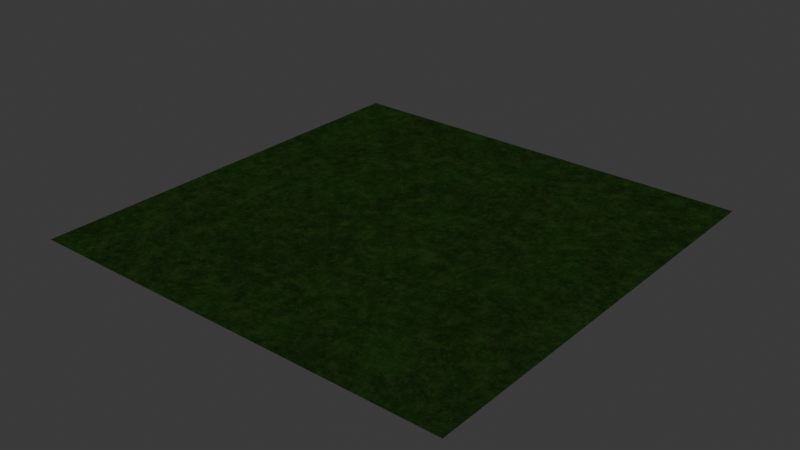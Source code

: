 # Source: Grass.blend  (saved by Blender 4.2.66; exported with 4.5.12 LTS)
import bpy
from mathutils import Matrix  # noqa: F401  (used for matrix-valued properties, if any)

bpy.ops.wm.read_factory_settings(use_empty=True)
scene = bpy.context.scene
scene.name = 'Scene'

# ---- collections
col_collection = bpy.data.collections.new('Collection'); scene.collection.children.link(col_collection)

# ---- images (referenced by path relative to the original .blend; pixels are not part of the script)
import os
ASSET_DIR = os.environ.get("B2B_ASSET_DIR", "")  # directory of the original .blend (textures are referenced by path, not embedded)
HERE = os.path.dirname(os.path.abspath(__file__))  # packed textures are extracted next to this script under _unpacked/

def load_image(name, relpath, width, height, colorspace="sRGB"):
    """Load a texture the original file referenced (path relative to the .blend, or extracted next to this script)."""
    p = next((c for c in (os.path.join(HERE, relpath), os.path.join(ASSET_DIR, relpath)) if relpath and os.path.exists(c)), "")
    if p:
        img = bpy.data.images.load(p, check_existing=True)
        img.name = name
    else:  # same state as the original file: an image datablock whose file is absent (Cycles renders it pink)
        img = bpy.data.images.new(name, width, height)
        img.source = "FILE"
        img.filepath = "//" + (relpath or name)
    img.colorspace_settings.name = colorspace
    return img
img_grass = load_image('Grass', 'Grass.png', 1024, 1024, 'sRGB')

# ---- materials (node trees are filled in below, after node groups)
mat_grass = bpy.data.materials.new('Grass')

# ---- material node trees
mat_grass.use_nodes = True; mat_grass.node_tree.nodes.clear()
_N = mat_grass.node_tree.nodes; _L = mat_grass.node_tree.links
n0 = _N.new('ShaderNodeOutputMaterial'); n0.name = 'Material Output'; n0.location = (1095, 662)
n1 = _N.new('ShaderNodeUVMap'); n1.name = 'UV Map'; n1.location = (-3056, 1188)
n2 = _N.new('ShaderNodeSeparateXYZ'); n2.name = 'Separate XYZ'; n2.location = (-2714, 1183)
n3 = _N.new('ShaderNodeMath'); n3.name = 'Math'; n3.location = (-2513, 1388)
n3.operation = 'SINE'
n4 = _N.new('ShaderNodeMath'); n4.name = 'Math.001'; n4.location = (-2508, 1243)
n4.operation = 'COSINE'
n5 = _N.new('ShaderNodeCombineXYZ'); n5.name = 'Combine XYZ'; n5.location = (-2289, 1285)
n6 = _N.new('ShaderNodeMath'); n6.name = 'Math.002'; n6.location = (-2512, 1090)
n6.operation = 'SINE'
n7 = _N.new('ShaderNodeMath'); n7.name = 'Math.003'; n7.location = (-2511, 947)
n7.operation = 'COSINE'
n8 = _N.new('ShaderNodeVectorMath'); n8.name = 'Vector Math'; n8.location = (-2884, 1188)
n8.operation = 'SCALE'
n8.inputs[3].default_value = 6.283
n9 = _N.new('ShaderNodeMapping'); n9.name = 'Mapping'; n9.location = (-2063, 1293)
n9.width = 153
n10 = _N.new('ShaderNodeBsdfDiffuse'); n10.name = 'Diffuse BSDF'; n10.location = (797, 717)
n11 = _N.new('ShaderNodeTexNoise'); n11.name = 'Noise Texture'; n11.location = (-539, 709)
n11.noise_dimensions = '4D'
n11.noise_type = 'MULTIFRACTAL'
n11.normalize = False
n11.inputs[2].default_value = 1.0
n11.inputs[3].default_value = 15.0
n11.inputs[4].default_value = 1.0
n12 = _N.new('ShaderNodeTexNoise'); n12.name = 'Noise Texture.002'; n12.location = (-529, 1014)
n12.noise_dimensions = '4D'
n12.noise_type = 'MULTIFRACTAL'
n12.normalize = False
n12.inputs[2].default_value = 1.0
n12.inputs[3].default_value = 15.0
n12.inputs[4].default_value = 1.0
n13 = _N.new('ShaderNodeValToRGB'); n13.name = 'Color Ramp'; n13.location = (-320, 972)
while len(n13.color_ramp.elements) > 1: n13.color_ramp.elements.remove(n13.color_ramp.elements[-1])
n13.color_ramp.elements[0].position = 0.0; n13.color_ramp.elements[0].color = (0.04, 0.1, 0.025, 1.0)
_e = n13.color_ramp.elements.new(1.0); _e.color = (0.05193, 0.125, 0.0333, 1.0)
n14 = _N.new('ShaderNodeTexImage'); n14.name = 'Image Texture'; n14.location = (115, 112)
n14.image = img_grass
n15 = _N.new('ShaderNodeTexNoise'); n15.name = 'Noise Texture.003'; n15.location = (-1064, 1208)
n15.noise_dimensions = '4D'
n15.normalize = False
n15.inputs[2].default_value = 100.0
n15.inputs[3].default_value = 2.8
n15.inputs[4].default_value = 0.0
n15.inputs[5].default_value = 5.9
n16 = _N.new('ShaderNodeMix'); n16.name = 'Mix'; n16.location = (271, 1028)
n16.data_type = 'RGBA'
n16.inputs[7].default_value = (0.03831, 0.05695, 0.01876, 1.0)
n17 = _N.new('ShaderNodeHueSaturation'); n17.name = 'Hue/Saturation/Value'; n17.location = (19, 852)
n17.inputs[2].default_value = 0.25
n18 = _N.new('ShaderNodeTexVoronoi'); n18.name = 'Voronoi Texture.001'; n18.location = (-567, 1417)
n18.voronoi_dimensions = '4D'
n18.inputs[2].default_value = 1.0
n18.inputs[3].default_value = 15.0
n18.inputs[4].default_value = 1.0
n18.inputs[5].default_value = 30.7
n19 = _N.new('ShaderNodeTexVoronoi'); n19.name = 'Voronoi Texture.002'; n19.location = (-761, 1581)
n19.voronoi_dimensions = '4D'
n19.feature = 'DISTANCE_TO_EDGE'
n19.inputs[2].default_value = 30.0
n19.inputs[3].default_value = 1.0
n20 = _N.new('ShaderNodeMath'); n20.name = 'Math.004'; n20.location = (-401, 1635)
n20.operation = 'LESS_THAN'
n20.inputs[1].default_value = 0.2
n21 = _N.new('ShaderNodeValToRGB'); n21.name = 'Color Ramp.001'; n21.location = (-94, 1327)
while len(n21.color_ramp.elements) > 1: n21.color_ramp.elements.remove(n21.color_ramp.elements[-1])
n21.color_ramp.elements[0].position = 0.0; n21.color_ramp.elements[0].color = (1.0, 1.0, 1.0, 1.0)
_e = n21.color_ramp.elements.new(1.0); _e.color = (0.0, 0.0, 0.0, 1.0)
n22 = _N.new('ShaderNodeTexWhiteNoise'); n22.name = 'White Noise Texture'; n22.location = (-975, 1960)
n22.noise_dimensions = '4D'
n23 = _N.new('ShaderNodeTexVoronoi'); n23.name = 'Voronoi Texture.003'; n23.location = (-762, 1886)
n23.voronoi_dimensions = '4D'
n23.feature = 'DISTANCE_TO_EDGE'
n23.inputs[2].default_value = 30.0
n23.inputs[3].default_value = 1.0
n24 = _N.new('ShaderNodeMath'); n24.name = 'Math.005'; n24.location = (-401, 1834)
n24.operation = 'LESS_THAN'
n24.inputs[1].default_value = 0.2
n25 = _N.new('ShaderNodeMath'); n25.name = 'Math.006'; n25.location = (-219, 1982)
n25.operation = 'MULTIPLY'
n26 = _N.new('ShaderNodeMath'); n26.name = 'Math.007'; n26.location = (-172, 1643)
n26.operation = 'MULTIPLY'
n27 = _N.new('ShaderNodeTexVoronoi'); n27.name = 'Voronoi Texture.004'; n27.location = (-766, 2270)
n27.voronoi_dimensions = '4D'
n27.inputs[2].default_value = 10.0
n28 = _N.new('ShaderNodeHueSaturation'); n28.name = 'Hue/Saturation/Value.001'; n28.location = (-249, 658)
n28.inputs[0].default_value = 0.0
n28.inputs[1].default_value = 0.0
n28.inputs[2].default_value = 0.0
n28.inputs[4].default_value = (0.1491, 0.6483, 0.1976, 1.0)
n29 = _N.new('ShaderNodeMix'); n29.name = 'Mix.001'; n29.location = (225, 703)
n29.data_type = 'RGBA'
n29.blend_type = 'OVERLAY'
n30 = _N.new('ShaderNodeTexNoise'); n30.name = 'Noise Texture.001'; n30.location = (-190, 432)
n30.noise_dimensions = '4D'
n30.noise_type = 'MULTIFRACTAL'
n30.normalize = False
n30.inputs[3].default_value = 15.0
n30.inputs[4].default_value = 1.0
n31 = _N.new('ShaderNodeHueSaturation'); n31.name = 'Hue/Saturation/Value.002'; n31.location = (100, 381)
n31.inputs[0].default_value = 0.0
n31.inputs[1].default_value = 0.0
n31.inputs[2].default_value = 0.0
n31.inputs[4].default_value = (0.03189, 0.05, 0.01315, 1.0)
n32 = _N.new('ShaderNodeMix'); n32.name = 'Mix.002'; n32.location = (432, 513)
n32.data_type = 'RGBA'
n32.blend_type = 'SCREEN'
_L.new(n6.outputs[0], n5.inputs[2])
_L.new(n5.outputs[0], n9.inputs[0])
_L.new(n2.outputs[1], n6.inputs[0])
_L.new(n2.outputs[1], n7.inputs[0])
_L.new(n2.outputs[0], n3.inputs[0])
_L.new(n1.outputs[0], n8.inputs[0])
_L.new(n2.outputs[0], n4.inputs[0])
_L.new(n8.outputs[0], n2.inputs[0])
_L.new(n4.outputs[0], n5.inputs[1])
_L.new(n3.outputs[0], n5.inputs[0])
_L.new(n9.outputs[0], n11.inputs[0])
_L.new(n7.outputs[0], n11.inputs[1])
_L.new(n9.outputs[0], n12.inputs[0])
_L.new(n7.outputs[0], n12.inputs[1])
_L.new(n12.outputs[0], n13.inputs[0])
_L.new(n7.outputs[0], n15.inputs[1])
_L.new(n15.outputs[0], n16.inputs[2])
_L.new(n13.outputs[0], n17.inputs[4])
_L.new(n7.outputs[0], n18.inputs[1])
_L.new(n9.outputs[0], n15.inputs[0])
_L.new(n9.outputs[0], n18.inputs[0])
_L.new(n9.outputs[0], n19.inputs[0])
_L.new(n7.outputs[0], n19.inputs[1])
_L.new(n21.outputs[0], n16.inputs[0])
_L.new(n17.outputs[0], n16.inputs[6])
_L.new(n19.outputs[0], n20.inputs[0])
_L.new(n7.outputs[0], n22.inputs[1])
_L.new(n23.outputs[0], n24.inputs[0])
_L.new(n9.outputs[0], n23.inputs[0])
_L.new(n7.outputs[0], n23.inputs[1])
_L.new(n22.outputs[0], n25.inputs[0])
_L.new(n24.outputs[0], n25.inputs[1])
_L.new(n20.outputs[0], n26.inputs[1])
_L.new(n26.outputs[0], n21.inputs[0])
_L.new(n27.outputs[1], n26.inputs[0])
_L.new(n10.outputs[0], n0.inputs[0])
_L.new(n5.outputs[0], n27.inputs[0])
_L.new(n7.outputs[0], n27.inputs[1])
_L.new(n17.outputs[0], n29.inputs[6])
_L.new(n28.outputs[0], n29.inputs[7])
_L.new(n11.outputs[0], n28.inputs[3])
_L.new(n30.outputs[0], n31.inputs[3])
_L.new(n9.outputs[0], n30.inputs[0])
_L.new(n7.outputs[0], n30.inputs[1])
_L.new(n29.outputs[2], n32.inputs[6])
_L.new(n32.outputs[2], n10.inputs[0])
_L.new(n31.outputs[0], n32.inputs[7])
n0.is_active_output = True

# ---- world
world_world = bpy.data.worlds.new('World'); scene.world = world_world
world_world.use_nodes = True; world_world.node_tree.nodes.clear()
_N = world_world.node_tree.nodes; _L = world_world.node_tree.links
n0 = _N.new('ShaderNodeOutputWorld'); n0.name = 'World Output'; n0.location = (300, 300)
n1 = _N.new('ShaderNodeBackground'); n1.name = 'Background'; n1.location = (10, 300)
n1.inputs[0].default_value = (0.05088, 0.05088, 0.05088, 1.0)
_L.new(n1.outputs[0], n0.inputs[0])
n0.is_active_output = True
world_world.color = (0.05088, 0.05088, 0.05088)
world_world.sun_shadow_jitter_overblur = 0.0

# ---- meshes
me_plane = bpy.data.meshes.new('Plane')
me_plane.from_pydata([(-1.0, -1.0, 0.0), (1.0, -1.0, 0.0), (-1.0, 1.0, 0.0), (1.0, 1.0, 0.0)], [], [(0, 1, 3, 2)])
me_plane.polygons.foreach_set('use_smooth', [True] * 1)
_uv = me_plane.uv_layers.new(name='UVMap')
_uv.uv.foreach_set('vector', [0.0, 0.0, 1.0, 0.0, 1.0, 1.0, 0.0, 1.0])
me_plane.materials.append(mat_grass)
me_plane.update()

# ---- objects
ob_plane = bpy.data.objects.new('Plane', me_plane)

# ---- transforms, parenting, visibility, modifiers, constraints
ob_plane.location = (0.0, 0.0, 0.0)

# ---- collection membership
col_collection.objects.link(ob_plane)

# ---- scene / render settings (as saved in the file)
scene.frame_start = 1; scene.frame_end = 250; scene.frame_set(1)
scene.render.engine = 'CYCLES'
scene.cycles.bake_type = 'DIFFUSE'
bpy.context.view_layer.update()

# ---- added for rendering (the .blend has no active camera and no usable light): camera, sun
cam_auto = bpy.data.cameras.new('AutoCamera')
cam_auto.lens = 50.0
cam_auto.sensor_width = 36.0
cam_auto.clip_end = 1000.0
ob_auto_camera = bpy.data.objects.new('AutoCamera', cam_auto)
scene.collection.objects.link(ob_auto_camera)
ob_auto_camera.location = (2.61693, -3.14032, 2.09354)
ob_auto_camera.rotation_euler = (1.09748, -7.21219e-08, 0.694738)
scene.camera = ob_auto_camera
light_auto_sun = bpy.data.lights.new('AutoSun', 'SUN')
light_auto_sun.energy = 3.0
light_auto_sun.angle = 0.0523599
ob_auto_sun = bpy.data.objects.new('AutoSun', light_auto_sun)
scene.collection.objects.link(ob_auto_sun)
ob_auto_sun.rotation_euler = (0.872665, 0.174533, 0.523599)
bpy.context.view_layer.update()

